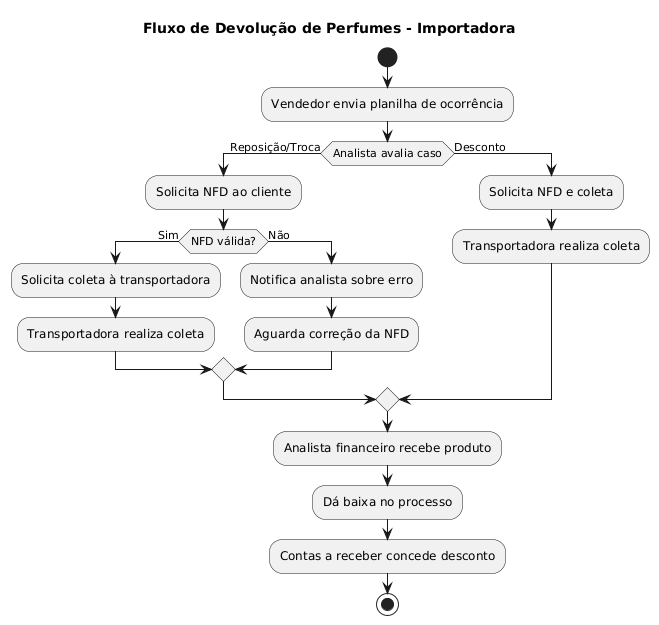

The diagram above was rendered by PlantUML. Its source (embedded in the PNG):
@startuml
title Fluxo de Devolução de Perfumes - Importadora

start

:Vendedor envia planilha de ocorrência;

if (Analista avalia caso) then (Reposição/Troca)
  :Solicita NFD ao cliente;
  if (NFD válida?) then (Sim)
    :Solicita coleta à transportadora;
    :Transportadora realiza coleta;
  else (Não)
    :Notifica analista sobre erro;
    :Aguarda correção da NFD;
  endif
else (Desconto)
  :Solicita NFD e coleta;
  :Transportadora realiza coleta;
endif

:Analista financeiro recebe produto;
:Dá baixa no processo;
:Contas a receber concede desconto;

stop
@enduml